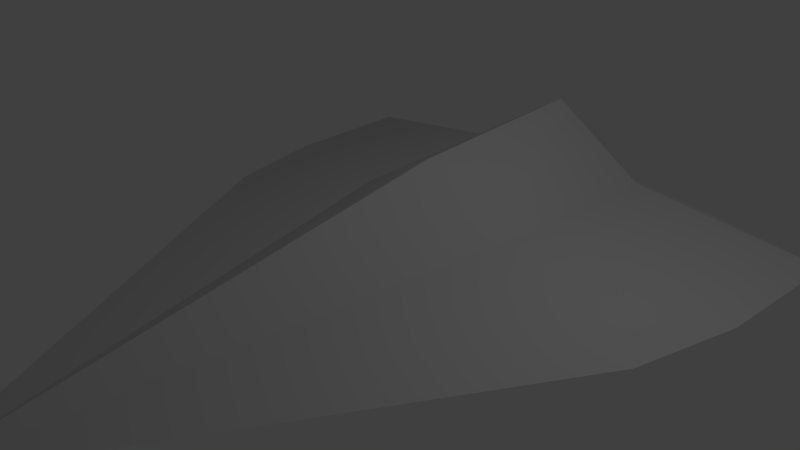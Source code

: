 # Source: plane.blend  (saved by Blender 2.76.0; exported with 4.5.12 LTS)
import bpy
from mathutils import Matrix  # noqa: F401  (used for matrix-valued properties, if any)

bpy.ops.wm.read_factory_settings(use_empty=True)
scene = bpy.context.scene
scene.name = 'Scene'

# ---- collections
col_collection_1 = bpy.data.collections.new('Collection 1'); scene.collection.children.link(col_collection_1)

# ---- materials (node trees are filled in below, after node groups)
mat_material_001 = bpy.data.materials.new('Material.001')
mat_material_001.alpha_threshold = 0.0
mat_material_001.use_transparent_shadow = False
mat_material_001.diffuse_color = (0.64, 0.64, 0.64, 1.0)
mat_material_001.specular_color = (0.5, 0.5, 0.5)
mat_material_001.roughness = 0.5
mat_material_001.specular_intensity = 1.0

# ---- material node trees

# ---- world
world_world = bpy.data.worlds.new('World'); scene.world = world_world
world_world.color = (0.05088, 0.05088, 0.05088)
world_world.use_sun_shadow = False
world_world.sun_shadow_jitter_overblur = 0.0
world_world.cycles.sampling_method = 'MANUAL'
world_world.cycles.sample_map_resolution = 256

# ---- cameras
cam_camera = bpy.data.cameras.new('Camera')
cam_camera.clip_end = 100.0
cam_camera.lens = 35.0
cam_camera.sensor_width = 32.0
cam_camera.sensor_height = 18.0
cam_camera.ortho_scale = 7.314
cam_camera.dof.focus_distance = 0.0
cam_camera.dof.aperture_fstop = 128.0

# ---- lights
light_lamp = bpy.data.lights.new('Lamp', 'POINT')
light_lamp.transmission_factor = 0.0
light_lamp.cutoff_distance = 30.0
light_lamp.energy = 100.0
light_lamp.shadow_buffer_clip_start = 1.001
light_lamp.shadow_soft_size = 0.1
light_lamp.shadow_maximum_resolution = 0.006
light_lamp.use_absolute_resolution = True
light_lamp.cycles.use_multiple_importance_sampling = False

# ---- meshes
me_cube_cube_001 = bpy.data.meshes.new('Cube_Cube.001')
me_cube_cube_001.from_pydata([(-3.367, -0.0647, 0.0), (0.9743, -0.1097, 0.0), (0.5884, 0.08858, -0.5541), (0.54, 0.4953, -4.682e-09), (-0.8285, -0.06498, -1.484), (0.6361, -0.0647, -1.675), (-0.5421, 0.1135, -0.5437), (-0.2111, -0.06484, -1.638), (0.08668, 0.1011, -0.5489), (-0.619, 0.4251, 0.0), (0.9135, 0.2153, 0.0), (0.8501, 0.01194, -0.2771), (0.9019, -0.06848, -0.1385)], [], [(2, 11, 5), (0, 1, 10, 3, 9), (9, 3, 6), (6, 4, 0), (11, 12, 0), (6, 8, 7, 4), (6, 3, 8), (7, 8, 2, 5), (2, 8, 3), (6, 0, 9), (3, 10, 2), (2, 10, 1, 12, 11), (11, 0, 4, 7, 5), (1, 0, 12)])
_k = set([(0, 4), (2, 3), (2, 5), (3, 6), (4, 6), (4, 7), (5, 7)])
me_cube_cube_001.attributes.new('sharp_edge', 'BOOLEAN', 'EDGE').data.foreach_set('value', [ (min(e.vertices), max(e.vertices)) in _k for e in me_cube_cube_001.edges])
_uv = me_cube_cube_001.uv_layers.new(name='UVMap')
_uv.uv.foreach_set('vector', [0.5, 0.25, 0.0, 0.0, 1.0, 1.0, 0.0, 0.0, 1.0, 1.0, 1.0, 0.5, 1.0, 0.0, 0.5, 0.0, 0.0, 0.0, 1.0, 0.0, 0.0, 0.0, 0.0, 0.0, 0.5, 0.0, 1.0, 0.0, 0.25, 0.125, 0.0, 0.0, 0.0, 0.0, 0.0, 0.0, 0.0, 0.0, 0.0, 0.0, 0.0, 0.0, 0.0, 0.0, 1.0, 0.0, 0.0, 0.0, 0.0, 0.0, 0.0, 0.0, 1.0, 1.0, 0.0, 0.5, 0.0, 0.0, 1.0, 0.0, 1.0, 0.5, 1.0, 0.0, 0.5, 0.0, 0.0, 0.0, 1.0, 0.5, 1.0, 0.5, 0.0, 0.0, 1.0, 0.5, 1.0, 1.0, 0.0, 0.0, 0.25, 0.125, 0.5, 0.25, 0.0, 0.0, 0.0, 0.0, 0.5, 0.0, 0.0, 0.0, 0.0, 0.5, 0.0, 0.0, 0.0, 0.0, 0.0, 0.0])
me_cube_cube_001.materials.append(mat_material_001)
me_cube_cube_001.use_remesh_preserve_volume = False
me_cube_cube_001.use_remesh_preserve_attributes = False
me_cube_cube_001.use_mirror_vertex_groups = False
me_cube_cube_001.update()
me_cube_cube_001.normals_split_custom_set([tuple(v) for v in zip(*[iter([0.3839, 0.9169, -0.1091, 0.3839, 0.9169, -0.1091, 0.3839, 0.9169, -0.1091, 3.182e-10, 2.325e-09, 1.0, 3.182e-10, 2.325e-09, 1.0, 3.182e-10, 2.325e-09, 1.0, 3.182e-10, 2.325e-09, 1.0, 3.182e-10, 2.325e-09, 1.0, -0.05232, 0.8632, -0.5021, -0.05232, 0.8632, -0.5021, -0.05232, 0.8632, -0.5021, -0.09251, 0.983, -0.1584, -0.09251, 0.983, -0.1584, -0.09251, 0.983, -0.1584, -0.0169, -0.8675, -0.4972, -0.0169, -0.8675, -0.4972, -0.0169, -0.8675, -0.4972, -0.01115, 0.9864, -0.1642, -0.01115, 0.9864, -0.1642, -0.01115, 0.9864, -0.1642, -0.01115, 0.9864, -0.1642, 0.01112, 0.8078, -0.5894, 0.01112, 0.8078, -0.5894, 0.01112, 0.8078, -0.5894, 0.004535, 0.9896, -0.1435, 0.004535, 0.9896, -0.1435, 0.004535, 0.9896, -0.1435, 0.004535, 0.9896, -0.1435, 0.01389, 0.8066, -0.5909, 0.01389, 0.8066, -0.5909, 0.01389, 0.8066, -0.5909, -0.1512, 0.8483, -0.5075, -0.1512, 0.8483, -0.5075, -0.1512, 0.8483, -0.5075, 0.5289, 0.7055, -0.4717, 0.5289, 0.7055, -0.4717, 0.5289, 0.7055, -0.4717, 0.8281, 0.3299, -0.4533, 0.8281, 0.3299, -0.4533, 0.8281, 0.3299, -0.4533, 0.8281, 0.3299, -0.4533, 0.8281, 0.3299, -0.4533, 0.01661, -0.9991, 0.03968, 0.01661, -0.9991, 0.03968, 0.01661, -0.9991, 0.03968, 0.01661, -0.9991, 0.03968, 0.01661, -0.9991, 0.03968, -0.009958, -0.9597, -0.2807, -0.009958, -0.9597, -0.2807, -0.009958, -0.9597, -0.2807])] * 3)])

# ---- objects
ob_cube_cube_001 = bpy.data.objects.new('Cube_Cube.001', me_cube_cube_001)
ob_lamp = bpy.data.objects.new('Lamp', light_lamp)
ob_camera = bpy.data.objects.new('Camera', cam_camera)

# ---- transforms, parenting, visibility, modifiers, constraints
ob_cube_cube_001.location = (0.0, 2.463, 0.3465)
ob_cube_cube_001.rotation_euler = (1.571, -0.0, 1.571)
ob_cube_cube_001.scale = (2.427, 2.427, 2.427)
ob_cube_cube_001.lineart.crease_threshold = 0.0
_m = ob_cube_cube_001.modifiers.new('Mirror', 'MIRROR')
_m.use_axis = (False, False, True)
_m.use_clip = True
_m.merge_threshold = 0.0184
ob_lamp.location = (4.076, 1.005, 6.25)
ob_lamp.rotation_euler = (0.6503, 0.05522, 1.866)
ob_lamp.lock_rotations_4d = False
ob_lamp.empty_display_type = 'ARROWS'
ob_lamp.color = (0.0, 0.0, 0.0, 0.0)
ob_lamp.lineart.crease_threshold = 0.0
ob_camera.location = (7.481, -6.508, 5.69)
ob_camera.rotation_euler = (1.109, 0.01082, 0.8149)
ob_camera.lock_rotations_4d = False
ob_camera.empty_display_type = 'ARROWS'
ob_camera.color = (0.0, 0.0, 0.0, 0.0)
ob_camera.display_type = 'WIRE'
ob_camera.lineart.crease_threshold = 0.0

# ---- collection membership
col_collection_1.objects.link(ob_cube_cube_001)
col_collection_1.objects.link(ob_lamp)
col_collection_1.objects.link(ob_camera)

# ---- scene / render settings (as saved in the file)
scene.camera = ob_camera
scene.frame_start = 1; scene.frame_end = 250; scene.frame_set(1)
scene.render.engine = 'BLENDER_EEVEE_NEXT'
scene.render.resolution_percentage = 50
scene.render.dither_intensity = 0.0
scene.cycles.use_denoising = False
scene.cycles.samples = 10
scene.cycles.sampling_pattern = 'TABULATED_SOBOL'
scene.cycles.light_sampling_threshold = 0.0
scene.cycles.use_adaptive_sampling = False
scene.cycles.use_light_tree = False
scene.cycles.blur_glossy = 0.0
scene.cycles.pixel_filter_type = 'GAUSSIAN'
scene.cycles.sample_clamp_indirect = 0.0
scene.view_settings.view_transform = 'Standard'
bpy.context.view_layer.update()
